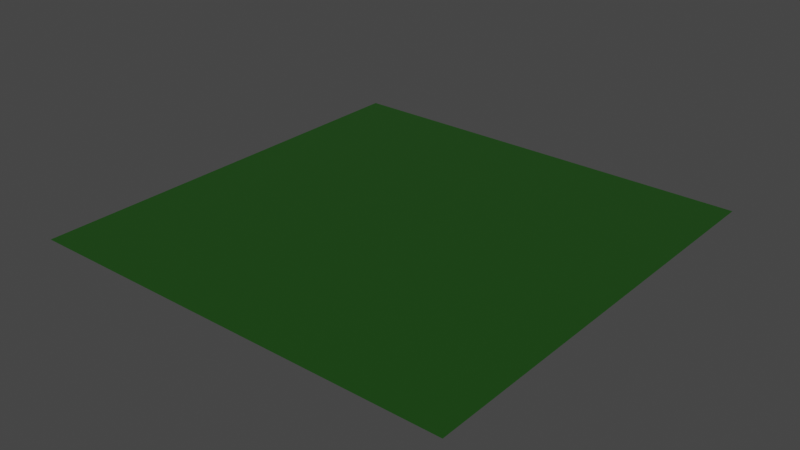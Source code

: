 # Source: 3D_Voxel_Tree.blend  (saved by Blender 2.90.8; exported with 4.5.12 LTS)
import bpy
from mathutils import Matrix  # noqa: F401  (used for matrix-valued properties, if any)

bpy.ops.wm.read_factory_settings(use_empty=True)
scene = bpy.context.scene
scene.name = 'Scene'

# ---- collections
col_collection = bpy.data.collections.new('Collection'); scene.collection.children.link(col_collection)

# ---- materials (node trees are filled in below, after node groups)
mat_material_001 = bpy.data.materials.new('Material.001')
mat_material_001.use_transparent_shadow = False
mat_material_002 = bpy.data.materials.new('Material.002')
mat_material_002.use_transparent_shadow = False
mat_material_003 = bpy.data.materials.new('Material.003')
mat_material_003.use_transparent_shadow = False

# ---- material node trees
mat_material_001.use_nodes = True; mat_material_001.node_tree.nodes.clear()
_N = mat_material_001.node_tree.nodes; _L = mat_material_001.node_tree.links
n0 = _N.new('ShaderNodeBsdfPrincipled'); n0.name = 'Principled BSDF'; n0.location = (10, 300)
n0.distribution = 'GGX'
n0.subsurface_method = 'BURLEY'
n0.inputs[0].default_value = (0.003096, 0.448, 0.0, 1.0)
n0.inputs[3].default_value = 1.45
n0.inputs[27].default_value = (0.0, 0.0, 0.0, 1.0)
n0.inputs[28].default_value = 1.0
n1 = _N.new('ShaderNodeOutputMaterial'); n1.name = 'Material Output'; n1.location = (300, 300)
_L.new(n0.outputs[0], n1.inputs[0])
n1.is_active_output = True
mat_material_002.use_nodes = True; mat_material_002.node_tree.nodes.clear()
_N = mat_material_002.node_tree.nodes; _L = mat_material_002.node_tree.links
n0 = _N.new('ShaderNodeBsdfPrincipled'); n0.name = 'Principled BSDF'; n0.location = (10, 300)
n0.distribution = 'GGX'
n0.subsurface_method = 'BURLEY'
n0.inputs[0].default_value = (0.3343, 0.05562, 0.01471, 1.0)
n0.inputs[3].default_value = 1.45
n0.inputs[27].default_value = (0.0, 0.0, 0.0, 1.0)
n0.inputs[28].default_value = 1.0
n1 = _N.new('ShaderNodeOutputMaterial'); n1.name = 'Material Output'; n1.location = (300, 300)
_L.new(n0.outputs[0], n1.inputs[0])
n1.is_active_output = True
mat_material_003.use_nodes = True; mat_material_003.node_tree.nodes.clear()
_N = mat_material_003.node_tree.nodes; _L = mat_material_003.node_tree.links
n0 = _N.new('ShaderNodeBsdfPrincipled'); n0.name = 'Principled BSDF'; n0.location = (10, 300)
n0.distribution = 'GGX'
n0.subsurface_method = 'BURLEY'
n0.inputs[0].default_value = (0.01104, 0.06681, 0.005679, 1.0)
n0.inputs[3].default_value = 1.45
n0.inputs[27].default_value = (0.0, 0.0, 0.0, 1.0)
n0.inputs[28].default_value = 1.0
n1 = _N.new('ShaderNodeOutputMaterial'); n1.name = 'Material Output'; n1.location = (300, 300)
_L.new(n0.outputs[0], n1.inputs[0])
n1.is_active_output = True

# ---- world
world_world = bpy.data.worlds.new('World'); scene.world = world_world
world_world.use_nodes = True; world_world.node_tree.nodes.clear()
_N = world_world.node_tree.nodes; _L = world_world.node_tree.links
n0 = _N.new('ShaderNodeOutputWorld'); n0.name = 'World Output'; n0.location = (300, 300)
n1 = _N.new('ShaderNodeBackground'); n1.name = 'Background'; n1.location = (10, 300)
n1.inputs[0].default_value = (0.05088, 0.05088, 0.05088, 1.0)
_L.new(n1.outputs[0], n0.inputs[0])
n0.is_active_output = True
world_world.color = (0.05088, 0.05088, 0.05088)
world_world.use_sun_shadow = False
world_world.sun_shadow_jitter_overblur = 0.0

# ---- meshes
me_sphere = bpy.data.meshes.new('Sphere')
me_sphere.from_pydata([(-0.4887, -0.09773, -2.47), (-0.4887, -0.09773, -2.111), (-0.09773, -0.4887, -2.47), (-0.09773, -0.4887, -2.111), (-0.2932, -0.2932, -2.47), (-0.2932, -0.2932, -2.111), (-0.2932, -0.09773, -2.47), (-0.2932, -0.09773, -2.111), (-0.09773, -0.2932, -2.47), (-0.09773, -0.2932, -2.111), (-0.09773, -0.09773, -2.47), (-0.2932, -0.2932, -1.752), (-0.2932, -0.09773, -1.752), (-0.2932, -0.09773, -1.394), (-0.09773, -0.2932, -1.752), (-0.09773, -0.2932, -1.394), (-0.09773, -0.09773, -1.752), (-0.09773, -0.09773, -1.394), (-0.6382, -0.6382, -0.7438), (-0.8935, -0.6382, -0.4885), (-0.8935, -0.6382, -0.2332), (-0.6382, -0.8935, -0.4885), (-0.6382, -0.8935, -0.2332), (-0.6382, -0.6382, -0.4885), (-0.6382, -0.6382, -0.2332), (-0.8935, -0.1276, -0.7438), (-0.6382, -0.3829, -0.7438), (-0.6382, -0.1276, -0.7438), (-0.8935, -0.3829, -0.4885), (-0.8935, -0.3829, -0.2332), (-0.8935, -0.1276, -0.4885), (-0.8935, -0.1276, -0.2332), (-0.6382, -0.3829, -0.4885), (-0.6382, -0.1276, -0.4885), (-0.3829, -0.6382, -0.7438), (-0.1276, -0.8935, -0.7438), (-0.1276, -0.6382, -0.7438), (-0.3829, -0.8935, -0.4885), (-0.3829, -0.8935, -0.2332), (-0.3829, -0.6382, -0.4885), (-0.1276, -0.8935, -0.4885), (-0.1276, -0.8935, -0.2332), (-0.1276, -0.6382, -0.4885), (-0.3829, -0.3829, -0.9991), (-0.3829, -0.3829, -0.7438), (-0.3829, -0.1276, -0.9991), (-0.3829, -0.1276, -0.7438), (-0.1276, -0.3829, -0.9991), (-0.1276, -0.3829, -0.7438), (-0.09773, -0.09773, -1.035), (-0.8935, -0.6382, 0.0221), (-0.8935, -0.6382, 0.2774), (-0.6382, -0.8935, 0.0221), (-0.6382, -0.8935, 0.2774), (-0.6382, -0.6382, 0.0221), (-0.6382, -0.6382, 0.2774), (-0.6382, -0.6382, 0.5327), (-0.6382, -0.6382, 0.788), (-0.8935, -0.3829, 0.0221), (-0.8935, -0.3829, 0.2774), (-0.8935, -0.1276, 0.0221), (-0.8935, -0.1276, 0.2774), (-0.6382, -0.3829, 0.2774), (-0.8935, -0.3829, 0.5327), (-0.8935, -0.1276, 0.5327), (-0.8935, -0.1276, 0.788), (-0.6382, -0.3829, 0.5327), (-0.6382, -0.3829, 0.788), (-0.6382, -0.1276, 0.5327), (-0.6382, -0.1276, 0.788), (-0.3829, -0.8935, 0.0221), (-0.3829, -0.8935, 0.2774), (-0.3829, -0.6382, 0.2774), (-0.1276, -0.8935, 0.0221), (-0.1276, -0.8935, 0.2774), (-0.3829, -0.8935, 0.5327), (-0.3829, -0.6382, 0.5327), (-0.3829, -0.6382, 0.788), (-0.1276, -0.8935, 0.5327), (-0.1276, -0.8935, 0.788), (-0.1276, -0.6382, 0.5327), (-0.1276, -0.6382, 0.788), (-0.3829, -0.3829, 0.788), (-0.6382, -0.3829, 1.043), (-0.6382, -0.1276, 1.043), (-0.6382, -0.1276, 1.299), (-0.3829, -0.6382, 1.043), (-0.1276, -0.6382, 1.043), (-0.1276, -0.6382, 1.299), (-0.3829, -0.3829, 1.043), (-0.3829, -0.3829, 1.299), (-0.3829, -0.1276, 1.043), (-0.3829, -0.1276, 1.299), (-0.1276, -0.3829, 1.043), (-0.1276, -0.3829, 1.299), (-0.3829, -0.3829, 1.554), (-0.3829, -0.1276, 1.554), (-0.1276, -0.3829, 1.554), (-0.1276, -0.1276, 1.554), (-0.1276, -0.1276, 1.809), (-0.4887, 0.09773, -2.47), (-0.4887, 0.09773, -2.111), (-0.2932, 0.09773, -2.47), (-0.2932, 0.09773, -2.111), (-0.2932, 0.2932, -2.47), (-0.2932, 0.2932, -2.111), (-0.09773, 0.09773, -2.47), (-0.09773, 0.2932, -2.47), (-0.09773, 0.2932, -2.111), (-0.2932, 0.09773, -1.752), (-0.2932, 0.09773, -1.394), (-0.2932, 0.2932, -1.752), (-0.09773, 0.09773, -1.752), (-0.09773, 0.09773, -1.394), (-0.09773, 0.2932, -1.752), (-0.09773, 0.2932, -1.394), (-0.09773, 0.4887, -2.47), (-0.09773, 0.4887, -2.111), (-0.8935, 0.1276, -0.7438), (-0.6382, 0.1276, -0.7438), (-0.6382, 0.3829, -0.7438), (-0.8935, 0.1276, -0.4885), (-0.8935, 0.1276, -0.2332), (-0.8935, 0.3829, -0.4885), (-0.8935, 0.3829, -0.2332), (-0.6382, 0.1276, -0.4885), (-0.6382, 0.3829, -0.4885), (-0.6382, 0.6382, -0.7438), (-0.8935, 0.6382, -0.4885), (-0.8935, 0.6382, -0.2332), (-0.6382, 0.6382, -0.4885), (-0.6382, 0.6382, -0.2332), (-0.6382, 0.8935, -0.4885), (-0.6382, 0.8935, -0.2332), (-0.3829, 0.1276, -0.9991), (-0.3829, 0.1276, -0.7438), (-0.3829, 0.3829, -0.9991), (-0.3829, 0.3829, -0.7438), (-0.09773, 0.09773, -1.035), (-0.1276, 0.3829, -0.9991), (-0.1276, 0.3829, -0.7438), (-0.3829, 0.6382, -0.7438), (-0.1276, 0.6382, -0.7438), (-0.1276, 0.8935, -0.7438), (-0.3829, 0.6382, -0.4885), (-0.3829, 0.8935, -0.4885), (-0.3829, 0.8935, -0.2332), (-0.1276, 0.6382, -0.4885), (-0.1276, 0.8935, -0.4885), (-0.1276, 0.8935, -0.2332), (-0.8935, 0.1276, 0.0221), (-0.8935, 0.1276, 0.2774), (-0.8935, 0.3829, 0.0221), (-0.8935, 0.3829, 0.2774), (-0.6382, 0.3829, 0.2774), (-0.8935, 0.1276, 0.5327), (-0.8935, 0.1276, 0.788), (-0.8935, 0.3829, 0.5327), (-0.6382, 0.1276, 0.5327), (-0.6382, 0.1276, 0.788), (-0.6382, 0.3829, 0.5327), (-0.6382, 0.3829, 0.788), (-0.8935, 0.6382, 0.0221), (-0.8935, 0.6382, 0.2774), (-0.6382, 0.6382, 0.0221), (-0.6382, 0.6382, 0.2774), (-0.6382, 0.8935, 0.0221), (-0.6382, 0.8935, 0.2774), (-0.6382, 0.6382, 0.5327), (-0.6382, 0.6382, 0.788), (-0.3829, 0.3829, 0.788), (-0.3829, 0.6382, 0.2774), (-0.3829, 0.8935, 0.0221), (-0.3829, 0.8935, 0.2774), (-0.1276, 0.8935, 0.0221), (-0.1276, 0.8935, 0.2774), (-0.3829, 0.6382, 0.5327), (-0.3829, 0.6382, 0.788), (-0.3829, 0.8935, 0.5327), (-0.1276, 0.6382, 0.5327), (-0.1276, 0.6382, 0.788), (-0.1276, 0.8935, 0.5327), (-0.1276, 0.8935, 0.788), (-0.6382, 0.1276, 1.043), (-0.6382, 0.1276, 1.299), (-0.6382, 0.3829, 1.043), (-0.3829, 0.1276, 1.043), (-0.3829, 0.1276, 1.299), (-0.3829, 0.3829, 1.043), (-0.3829, 0.3829, 1.299), (-0.1276, 0.3829, 1.043), (-0.1276, 0.3829, 1.299), (-0.3829, 0.1276, 1.554), (-0.3829, 0.3829, 1.554), (-0.1276, 0.1276, 1.554), (-0.1276, 0.1276, 1.809), (-0.1276, 0.3829, 1.554), (-0.3829, 0.6382, 1.043), (-0.1276, 0.6382, 1.043), (-0.1276, 0.6382, 1.299), (0.09773, -0.4887, -2.47), (0.09773, -0.4887, -2.111), (0.09773, -0.2932, -2.47), (0.09773, -0.2932, -2.111), (0.09773, -0.09773, -2.47), (0.2932, -0.2932, -2.47), (0.2932, -0.2932, -2.111), (0.2932, -0.09773, -2.47), (0.2932, -0.09773, -2.111), (0.09773, -0.2932, -1.752), (0.09773, -0.2932, -1.394), (0.09773, -0.09773, -1.752), (0.09773, -0.09773, -1.394), (0.2932, -0.2932, -1.752), (0.2932, -0.09773, -1.752), (0.2932, -0.09773, -1.394), (0.4887, -0.09773, -2.47), (0.4887, -0.09773, -2.111), (0.1277, -0.8935, -0.7438), (0.1277, -0.6382, -0.7438), (0.3829, -0.6382, -0.7438), (0.1277, -0.8935, -0.4885), (0.1277, -0.8935, -0.2332), (0.1277, -0.6382, -0.4885), (0.3829, -0.8935, -0.4885), (0.3829, -0.8935, -0.2332), (0.3829, -0.6382, -0.4885), (0.1277, -0.3829, -0.9991), (0.1277, -0.3829, -0.7438), (0.09773, -0.09773, -1.035), (0.3829, -0.3829, -0.9991), (0.3829, -0.3829, -0.7438), (0.3829, -0.1276, -0.9991), (0.3829, -0.1276, -0.7438), (0.6382, -0.6382, -0.7438), (0.6382, -0.8935, -0.4885), (0.6382, -0.8935, -0.2332), (0.6382, -0.6382, -0.4885), (0.6382, -0.6382, -0.2332), (0.8935, -0.6382, -0.4885), (0.8935, -0.6382, -0.2332), (0.6382, -0.3829, -0.7438), (0.6382, -0.1276, -0.7438), (0.8935, -0.1276, -0.7438), (0.6382, -0.3829, -0.4885), (0.6382, -0.1276, -0.4885), (0.8935, -0.3829, -0.4885), (0.8935, -0.3829, -0.2332), (0.8935, -0.1276, -0.4885), (0.8935, -0.1276, -0.2332), (0.1277, -0.8935, 0.0221), (0.1277, -0.8935, 0.2774), (0.3829, -0.8935, 0.0221), (0.3829, -0.8935, 0.2774), (0.3829, -0.6382, 0.2774), (0.1277, -0.8935, 0.5327), (0.1277, -0.8935, 0.788), (0.1277, -0.6382, 0.5327), (0.1277, -0.6382, 0.788), (0.3829, -0.8935, 0.5327), (0.3829, -0.6382, 0.5327), (0.3829, -0.6382, 0.788), (0.3829, -0.3829, 0.788), (0.6382, -0.8935, 0.0221), (0.6382, -0.8935, 0.2774), (0.6382, -0.6382, 0.0221), (0.6382, -0.6382, 0.2774), (0.8935, -0.6382, 0.0221), (0.8935, -0.6382, 0.2774), (0.6382, -0.6382, 0.5327), (0.6382, -0.6382, 0.788), (0.6382, -0.3829, 0.2774), (0.8935, -0.3829, 0.0221), (0.8935, -0.3829, 0.2774), (0.8935, -0.1276, 0.0221), (0.8935, -0.1276, 0.2774), (0.6382, -0.3829, 0.5327), (0.6382, -0.3829, 0.788), (0.6382, -0.1276, 0.5327), (0.6382, -0.1276, 0.788), (0.8935, -0.3829, 0.5327), (0.8935, -0.1276, 0.5327), (0.8935, -0.1276, 0.788), (0.1277, -0.6382, 1.043), (0.1277, -0.6382, 1.299), (0.3829, -0.6382, 1.043), (0.1277, -0.3829, 1.043), (0.1277, -0.3829, 1.299), (0.3829, -0.3829, 1.043), (0.3829, -0.3829, 1.299), (0.3829, -0.1276, 1.043), (0.3829, -0.1276, 1.299), (0.1277, -0.3829, 1.554), (0.1277, -0.1276, 1.554), (0.1277, -0.1276, 1.809), (0.3829, -0.3829, 1.554), (0.3829, -0.1276, 1.554), (0.6382, -0.3829, 1.043), (0.6382, -0.1276, 1.043), (0.6382, -0.1276, 1.299), (0.09773, 0.09773, -2.47), (0.09773, 0.2932, -2.47), (0.09773, 0.2932, -2.111), (0.2932, 0.09773, -2.47), (0.2932, 0.09773, -2.111), (0.2932, 0.2932, -2.47), (0.2932, 0.2932, -2.111), (0.09773, 0.09773, -1.752), (0.09773, 0.09773, -1.394), (0.09773, 0.2932, -1.752), (0.09773, 0.2932, -1.394), (0.2932, 0.09773, -1.752), (0.2932, 0.09773, -1.394), (0.2932, 0.2932, -1.752), (0.09773, 0.4887, -2.47), (0.09773, 0.4887, -2.111), (0.4887, 0.09773, -2.47), (0.4887, 0.09773, -2.111), (0.09773, 0.09773, -1.035), (0.1277, 0.3829, -0.9991), (0.1277, 0.3829, -0.7438), (0.3829, 0.1276, -0.9991), (0.3829, 0.1276, -0.7438), (0.3829, 0.3829, -0.9991), (0.3829, 0.3829, -0.7438), (0.1277, 0.6382, -0.7438), (0.1277, 0.8935, -0.7438), (0.3829, 0.6382, -0.7438), (0.1277, 0.6382, -0.4885), (0.1277, 0.8935, -0.4885), (0.1277, 0.8935, -0.2332), (0.3829, 0.6382, -0.4885), (0.3829, 0.8935, -0.4885), (0.3829, 0.8935, -0.2332), (0.6382, 0.1276, -0.7438), (0.6382, 0.3829, -0.7438), (0.8935, 0.1276, -0.7438), (0.6382, 0.1276, -0.4885), (0.6382, 0.3829, -0.4885), (0.8935, 0.1276, -0.4885), (0.8935, 0.1276, -0.2332), (0.8935, 0.3829, -0.4885), (0.8935, 0.3829, -0.2332), (0.6382, 0.6382, -0.7438), (0.6382, 0.6382, -0.4885), (0.6382, 0.6382, -0.2332), (0.6382, 0.8935, -0.4885), (0.6382, 0.8935, -0.2332), (0.8935, 0.6382, -0.4885), (0.8935, 0.6382, -0.2332), (0.3829, 0.3829, 0.788), (0.1277, 0.8935, 0.0221), (0.1277, 0.8935, 0.2774), (0.3829, 0.6382, 0.2774), (0.3829, 0.8935, 0.0221), (0.3829, 0.8935, 0.2774), (0.1277, 0.6382, 0.5327), (0.1277, 0.6382, 0.788), (0.1277, 0.8935, 0.5327), (0.1277, 0.8935, 0.788), (0.3829, 0.6382, 0.5327), (0.3829, 0.6382, 0.788), (0.3829, 0.8935, 0.5327), (0.6382, 0.3829, 0.2774), (0.8935, 0.1276, 0.0221), (0.8935, 0.1276, 0.2774), (0.8935, 0.3829, 0.0221), (0.8935, 0.3829, 0.2774), (0.6382, 0.1276, 0.5327), (0.6382, 0.1276, 0.788), (0.6382, 0.3829, 0.5327), (0.6382, 0.3829, 0.788), (0.8935, 0.1276, 0.5327), (0.8935, 0.1276, 0.788), (0.8935, 0.3829, 0.5327), (0.6382, 0.6382, 0.0221), (0.6382, 0.6382, 0.2774), (0.6382, 0.8935, 0.0221), (0.6382, 0.8935, 0.2774), (0.8935, 0.6382, 0.0221), (0.8935, 0.6382, 0.2774), (0.6382, 0.6382, 0.5327), (0.6382, 0.6382, 0.788), (0.1277, 0.3829, 1.043), (0.1277, 0.3829, 1.299), (0.3829, 0.1276, 1.043), (0.3829, 0.1276, 1.299), (0.3829, 0.3829, 1.043), (0.3829, 0.3829, 1.299), (0.1277, 0.1276, 1.554), (0.1277, 0.1276, 1.809), (0.1277, 0.3829, 1.554), (0.3829, 0.1276, 1.554), (0.3829, 0.3829, 1.554), (0.1277, 0.6382, 1.043), (0.1277, 0.6382, 1.299), (0.3829, 0.6382, 1.043), (0.6382, 0.1276, 1.043), (0.6382, 0.1276, 1.299), (0.6382, 0.3829, 1.043)], [], [(4, 5, 7, 6), (4, 8, 9, 5), (4, 6, 10, 8), (14, 15, 17, 16), (12, 16, 17, 13), (14, 16, 12, 11), (0, 6, 7, 1), (2, 3, 9, 8), (5, 11, 12, 7), (5, 9, 14, 11), (21, 22, 24, 23), (19, 23, 24, 20), (28, 29, 31, 30), (28, 30, 33, 32), (37, 40, 41, 38), (37, 39, 42, 40), (43, 44, 46, 45), (43, 47, 48, 44), (43, 45, 49, 47), (21, 37, 38, 22), (21, 23, 39, 37), (26, 27, 46, 44), (34, 44, 48, 36), (19, 20, 29, 28), (19, 28, 32, 23), (26, 32, 33, 27), (25, 27, 33, 30), (35, 40, 42, 36), (34, 36, 42, 39), (18, 23, 32, 26), (18, 34, 39, 23), (18, 26, 44, 34), (52, 53, 55, 54), (50, 54, 55, 51), (58, 59, 61, 60), (66, 67, 69, 68), (64, 68, 69, 65), (66, 68, 64, 63), (70, 73, 74, 71), (78, 79, 81, 80), (76, 80, 81, 77), (78, 80, 76, 75), (52, 70, 71, 53), (71, 72, 55, 53), (56, 76, 77, 57), (50, 51, 59, 58), (55, 62, 59, 51), (56, 57, 67, 66), (59, 63, 64, 61), (59, 62, 66, 63), (71, 75, 76, 72), (71, 74, 78, 75), (55, 56, 66, 62), (55, 72, 76, 56), (77, 82, 67, 57), (89, 90, 92, 91), (89, 93, 94, 90), (97, 98, 96, 95), (84, 91, 92, 85), (89, 91, 84, 83), (87, 88, 94, 93), (87, 93, 89, 86), (90, 95, 96, 92), (90, 94, 97, 95), (67, 83, 84, 69), (77, 81, 87, 86), (77, 86, 89, 82), (67, 82, 89, 83), (102, 103, 105, 104), (105, 108, 107, 104), (102, 104, 107, 106), (112, 113, 115, 114), (110, 113, 112, 109), (112, 114, 111, 109), (101, 103, 102, 100), (107, 108, 117, 116), (103, 109, 111, 105), (111, 114, 108, 105), (121, 122, 124, 123), (121, 123, 126, 125), (130, 131, 133, 132), (129, 131, 130, 128), (134, 135, 137, 136), (137, 140, 139, 136), (134, 136, 139, 138), (146, 149, 148, 145), (144, 145, 148, 147), (119, 120, 137, 135), (133, 146, 145, 132), (130, 132, 145, 144), (137, 141, 142, 140), (123, 124, 129, 128), (123, 128, 130, 126), (119, 125, 126, 120), (121, 125, 119, 118), (142, 147, 148, 143), (144, 147, 142, 141), (120, 126, 130, 127), (130, 144, 141, 127), (120, 127, 141, 137), (150, 151, 153, 152), (158, 159, 161, 160), (156, 159, 158, 155), (158, 160, 157, 155), (164, 165, 167, 166), (163, 165, 164, 162), (173, 175, 174, 172), (179, 180, 182, 181), (177, 180, 179, 176), (179, 181, 178, 176), (167, 173, 172, 166), (171, 173, 167, 165), (169, 177, 176, 168), (152, 153, 163, 162), (154, 165, 163, 153), (160, 161, 169, 168), (151, 155, 157, 153), (157, 160, 154, 153), (171, 176, 178, 173), (178, 181, 175, 173), (154, 160, 168, 165), (168, 176, 171, 165), (170, 177, 169, 161), (186, 187, 189, 188), (189, 191, 190, 188), (194, 196, 193, 192), (184, 187, 186, 183), (186, 188, 185, 183), (190, 191, 199, 198), (190, 198, 197, 188), (187, 192, 193, 189), (193, 196, 191, 189), (159, 183, 185, 161), (197, 198, 180, 177), (170, 188, 197, 177), (185, 188, 170, 161), (207, 208, 206, 205), (202, 205, 206, 203), (202, 204, 207, 205), (211, 212, 210, 209), (211, 214, 215, 212), (213, 214, 211, 209), (207, 216, 217, 208), (202, 203, 201, 200), (208, 214, 213, 206), (203, 206, 213, 209), (221, 224, 225, 222), (221, 223, 226, 224), (232, 233, 231, 230), (227, 230, 231, 228), (227, 229, 232, 230), (237, 238, 236, 235), (237, 239, 240, 238), (248, 249, 247, 246), (244, 245, 248, 246), (224, 235, 236, 225), (224, 226, 237, 235), (231, 233, 242, 241), (219, 228, 231, 220), (246, 247, 240, 239), (237, 244, 246, 239), (219, 223, 221, 218), (219, 220, 226, 223), (242, 245, 244, 241), (242, 243, 248, 245), (241, 244, 237, 234), (220, 234, 237, 226), (220, 231, 241, 234), (250, 252, 253, 251), (257, 258, 256, 255), (257, 260, 261, 258), (259, 260, 257, 255), (265, 266, 264, 263), (265, 267, 268, 266), (274, 275, 273, 272), (278, 279, 277, 276), (278, 281, 282, 279), (280, 281, 278, 276), (252, 263, 264, 253), (264, 266, 254, 253), (260, 269, 270, 261), (272, 273, 268, 267), (268, 273, 271, 266), (276, 277, 270, 269), (254, 260, 259, 253), (251, 253, 259, 255), (275, 281, 280, 273), (271, 273, 280, 276), (271, 276, 269, 266), (254, 266, 269, 260), (270, 277, 262, 261), (290, 291, 289, 288), (286, 288, 289, 287), (295, 296, 293, 292), (290, 298, 299, 291), (297, 298, 290, 288), (286, 287, 284, 283), (285, 288, 286, 283), (291, 296, 295, 289), (287, 289, 295, 292), (258, 261, 285, 283), (279, 298, 297, 277), (262, 288, 285, 261), (262, 277, 297, 288), (305, 306, 304, 303), (302, 306, 305, 301), (300, 301, 305, 303), (309, 310, 308, 307), (308, 312, 311, 307), (311, 313, 309, 307), (304, 317, 316, 303), (314, 315, 302, 301), (306, 313, 311, 304), (309, 313, 306, 302), (323, 324, 322, 321), (320, 324, 323, 319), (318, 319, 323, 321), (330, 333, 332, 329), (328, 329, 332, 331), (341, 342, 340, 339), (337, 338, 341, 339), (346, 347, 345, 344), (345, 349, 348, 344), (322, 324, 335, 334), (333, 347, 346, 332), (331, 332, 346, 344), (320, 325, 327, 324), (348, 349, 342, 341), (338, 344, 348, 341), (326, 329, 328, 325), (328, 331, 327, 325), (335, 338, 337, 334), (337, 339, 336, 334), (343, 344, 338, 335), (331, 344, 343, 327), (324, 327, 343, 335), (352, 355, 354, 351), (358, 359, 357, 356), (357, 361, 360, 356), (360, 362, 358, 356), (366, 367, 365, 364), (370, 371, 369, 368), (369, 373, 372, 368), (372, 374, 370, 368), (377, 378, 376, 375), (376, 380, 379, 375), (355, 378, 377, 354), (376, 378, 355, 353), (361, 382, 381, 360), (379, 380, 367, 366), (367, 380, 376, 363), (381, 382, 371, 370), (355, 362, 360, 353), (358, 362, 355, 352), (367, 374, 372, 365), (370, 374, 367, 363), (376, 381, 370, 363), (360, 381, 376, 353), (371, 382, 361, 350), (387, 388, 386, 385), (384, 388, 387, 383), (392, 393, 391, 389), (386, 398, 397, 385), (397, 399, 387, 385), (394, 395, 384, 383), (387, 396, 394, 383), (388, 393, 392, 386), (391, 393, 388, 384), (394, 396, 361, 357), (371, 399, 397, 369), (361, 396, 387, 350), (387, 399, 371, 350), (2, 200, 201, 3), (8, 10, 204, 202), (14, 209, 210, 15), (210, 212, 17, 15), (9, 203, 209, 14), (2, 8, 202, 200), (201, 203, 9, 3), (35, 36, 219, 218), (40, 221, 222, 41), (47, 227, 228, 48), (47, 49, 229, 227), (35, 218, 221, 40), (36, 48, 228, 219), (17, 212, 229, 49), (73, 250, 251, 74), (78, 255, 256, 79), (256, 258, 81, 79), (74, 251, 255, 78), (87, 283, 284, 88), (98, 293, 294, 99), (292, 293, 98, 97), (94, 287, 292, 97), (284, 287, 94, 88), (81, 258, 283, 87), (106, 107, 301, 300), (115, 310, 309, 114), (308, 310, 115, 113), (117, 315, 314, 116), (114, 309, 302, 108), (107, 116, 314, 301), (302, 315, 117, 108), (140, 320, 319, 139), (138, 139, 319, 318), (142, 143, 326, 325), (149, 330, 329, 148), (148, 329, 326, 143), (140, 142, 325, 320), (138, 318, 308, 113), (175, 352, 351, 174), (182, 359, 358, 181), (357, 359, 182, 180), (181, 358, 352, 175), (195, 390, 389, 194), (389, 391, 196, 194), (199, 395, 394, 198), (196, 391, 384, 191), (384, 395, 199, 191), (198, 394, 357, 180), (0, 1, 101, 100), (6, 102, 106, 10), (12, 13, 110, 109), (17, 113, 110, 13), (7, 12, 109, 103), (0, 100, 102, 6), (7, 103, 101, 1), (25, 118, 119, 27), (45, 46, 135, 134), (45, 134, 138, 49), (30, 31, 122, 121), (25, 30, 121, 118), (27, 119, 135, 46), (17, 49, 138, 113), (204, 300, 303, 207), (316, 317, 217, 216), (311, 312, 215, 214), (215, 312, 308, 212), (304, 311, 214, 208), (207, 303, 316, 216), (217, 317, 304, 208), (321, 322, 233, 232), (229, 318, 321, 232), (242, 334, 336, 243), (339, 340, 249, 248), (336, 339, 248, 243), (233, 322, 334, 242), (308, 318, 229, 212), (60, 61, 151, 150), (64, 65, 156, 155), (69, 159, 156, 65), (61, 64, 155, 151), (84, 85, 184, 183), (98, 99, 195, 194), (98, 194, 192, 96), (92, 96, 192, 187), (92, 187, 184, 85), (69, 84, 183, 159), (364, 365, 275, 274), (372, 373, 282, 281), (282, 373, 369, 279), (365, 372, 281, 275), (397, 398, 299, 298), (389, 390, 294, 293), (296, 392, 389, 293), (386, 392, 296, 291), (299, 398, 386, 291), (369, 397, 298, 279), (22, 52, 54, 24), (20, 24, 54, 50), (29, 58, 60, 31), (38, 41, 73, 70), (20, 50, 58, 29), (22, 38, 70, 52), (122, 150, 152, 124), (131, 164, 166, 133), (162, 164, 131, 129), (172, 174, 149, 146), (124, 152, 162, 129), (166, 172, 146, 133), (222, 225, 252, 250), (238, 265, 263, 236), (238, 240, 267, 265), (249, 274, 272, 247), (247, 272, 267, 240), (225, 236, 263, 252), (351, 354, 333, 330), (342, 366, 364, 340), (347, 377, 375, 345), (375, 379, 349, 345), (349, 379, 366, 342), (354, 377, 347, 333), (31, 60, 150, 122), (340, 364, 274, 249), (41, 222, 250, 73), (174, 351, 330, 149), (10, 106, 300, 204), (294, 390, 195, 99)])
me_sphere.polygons.foreach_set('material_index', [1, 1, 1, 1, 1, 1, 1, 1, 1, 1, 0, 0, 0, 0, 0, 0, 0, 0, 0, 0, 0, 0, 0, 0, 0, 0, 0, 0, 0, 0, 0, 0, 0, 0, 0, 0, 0, 0, 0, 0, 0, 0, 0, 0, 0, 0, 0, 0, 0, 0, 0, 0, 0, 0, 0, 0, 0, 0, 0, 0, 0, 0, 0, 0, 0, 0, 0, 0, 1, 1, 1, 1, 1, 1, 1, 1, 1, 1, 0, 0, 0, 0, 0, 0, 0, 0, 0, 0, 0, 0, 0, 0, 0, 0, 0, 0, 0, 0, 0, 0, 0, 0, 0, 0, 0, 0, 0, 0, 0, 0, 0, 0, 0, 0, 0, 0, 0, 0, 0, 0, 0, 0, 0, 0, 0, 0, 0, 0, 0, 0, 0, 0, 0, 0, 0, 0, 1, 1, 1, 1, 1, 1, 1, 1, 1, 1, 0, 0, 0, 0, 0, 0, 0, 0, 0, 0, 0, 0, 0, 0, 0, 0, 0, 0, 0, 0, 0, 0, 0, 0, 0, 0, 0, 0, 0, 0, 0, 0, 0, 0, 0, 0, 0, 0, 0, 0, 0, 0, 0, 0, 0, 0, 0, 0, 0, 0, 0, 0, 0, 0, 0, 0, 0, 0, 1, 1, 1, 1, 1, 1, 1, 1, 1, 1, 0, 0, 0, 0, 0, 0, 0, 0, 0, 0, 0, 0, 0, 0, 0, 0, 0, 0, 0, 0, 0, 0, 0, 0, 0, 0, 0, 0, 0, 0, 0, 0, 0, 0, 0, 0, 0, 0, 0, 0, 0, 0, 0, 0, 0, 0, 0, 0, 0, 0, 0, 0, 0, 0, 0, 0, 0, 0, 1, 1, 1, 1, 1, 1, 1, 0, 0, 0, 0, 0, 0, 1, 0, 0, 0, 0, 0, 0, 0, 0, 0, 0, 1, 1, 1, 1, 1, 1, 1, 0, 0, 0, 0, 0, 0, 1, 0, 0, 0, 0, 0, 0, 0, 0, 0, 0, 1, 1, 1, 1, 1, 1, 1, 0, 0, 0, 0, 0, 0, 1, 1, 1, 1, 1, 1, 1, 1, 0, 0, 0, 0, 0, 0, 1, 0, 0, 0, 0, 0, 0, 0, 0, 0, 0, 0, 0, 0, 0, 0, 0, 0, 0, 0, 0, 0, 0, 0, 0, 0, 0, 0, 0, 0, 0, 0, 0, 0, 0, 0, 0, 0, 0, 0, 0, 0, 0, 0, 0, 0, 0, 0, 0, 1, 0])
me_sphere.materials.append(mat_material_001)
me_sphere.materials.append(mat_material_002)
me_sphere.use_remesh_fix_poles = True
me_sphere.use_remesh_preserve_attributes = False
me_sphere.use_mirror_vertex_groups = False
me_sphere.update()
me_plane = bpy.data.meshes.new('Plane')
me_plane.from_pydata([(-1.0, -1.0, 0.0), (1.0, -1.0, 0.0), (-1.0, 1.0, 0.0), (1.0, 1.0, 0.0)], [], [(0, 1, 3, 2)])
_uv = me_plane.uv_layers.new(name='UVMap')
_uv.uv.foreach_set('vector', [0.0, 0.0, 1.0, 0.0, 1.0, 1.0, 0.0, 1.0])
me_plane.materials.append(mat_material_003)
me_plane.use_remesh_fix_poles = True
me_plane.use_remesh_preserve_attributes = False
me_plane.use_mirror_vertex_groups = False
me_plane.update()

# ---- objects
ob_sphere = bpy.data.objects.new('Sphere', me_sphere)
ob_plane = bpy.data.objects.new('Plane', me_plane)

# ---- transforms, parenting, visibility, modifiers, constraints
ob_sphere.location = (0.0, 0.0, 0.3202)
ob_sphere.scale = (1.163, 1.163, 1.163)
ob_sphere.lineart.crease_threshold = 0.0
_m = ob_sphere.modifiers.new('Bevel', 'BEVEL')
_m.width = 0.02
_m.width_pct = 0.02
_m.segments = 2
_m.limit_method = 'NONE'
ob_plane.location = (0.0, 0.0, -2.819)
ob_plane.scale = (-2.242e+04, -2.242e+04, -2.242e+04)
ob_plane.lineart.crease_threshold = 0.0

# ---- collection membership
col_collection.objects.link(ob_sphere)
col_collection.objects.link(ob_plane)

# ---- scene / render settings (as saved in the file)
scene.frame_start = 1; scene.frame_end = 250; scene.frame_set(1)
scene.render.engine = 'BLENDER_EEVEE_NEXT'
scene.cycles.use_denoising = False
scene.cycles.samples = 128
scene.cycles.sampling_pattern = 'TABULATED_SOBOL'
scene.cycles.use_adaptive_sampling = False
scene.cycles.use_light_tree = False
scene.view_settings.view_transform = 'Filmic'
bpy.context.view_layer.update()

# ---- added for rendering (the .blend has no active camera and no usable light): camera, sun
cam_auto = bpy.data.cameras.new('AutoCamera')
cam_auto.lens = 50.0
cam_auto.sensor_width = 36.0
cam_auto.clip_end = 1.02973e+06
ob_auto_camera = bpy.data.objects.new('AutoCamera', cam_auto)
scene.collection.objects.link(ob_auto_camera)
ob_auto_camera.location = (58674.5, -70409.4, 46939.4)
ob_auto_camera.rotation_euler = (1.09748, -7.21219e-08, 0.694738)
scene.camera = ob_auto_camera
light_auto_sun = bpy.data.lights.new('AutoSun', 'SUN')
light_auto_sun.energy = 3.0
light_auto_sun.angle = 0.0523599
ob_auto_sun = bpy.data.objects.new('AutoSun', light_auto_sun)
scene.collection.objects.link(ob_auto_sun)
ob_auto_sun.rotation_euler = (0.872665, 0.174533, 0.523599)
bpy.context.view_layer.update()
